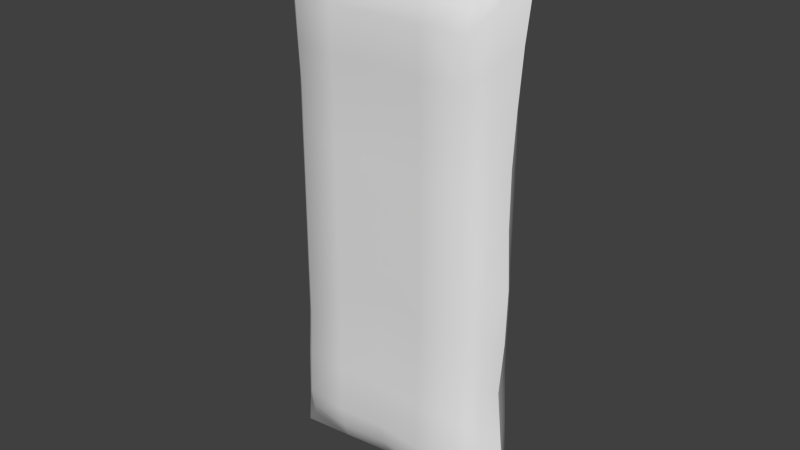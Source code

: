# Source: pillow_1.blend  (saved by Blender 2.74.0; exported with 4.5.12 LTS)
import bpy
from mathutils import Matrix  # noqa: F401  (used for matrix-valued properties, if any)

bpy.ops.wm.read_factory_settings(use_empty=True)
scene = bpy.context.scene
scene.name = 'Scene'

# ---- collections
col_collection_1 = bpy.data.collections.new('Collection 1'); scene.collection.children.link(col_collection_1)

# ---- materials (node trees are filled in below, after node groups)
mat_material = bpy.data.materials.new('Material')
mat_material.alpha_threshold = 0.0
mat_material.use_transparent_shadow = False
mat_material.roughness = 0.5
mat_material.line_color = (0.0, 0.0, 0.0, 1.0)

# ---- material node trees

# ---- world
world_world = bpy.data.worlds.new('World'); scene.world = world_world
world_world.color = (0.05088, 0.05088, 0.05088)
world_world.use_sun_shadow = False
world_world.sun_shadow_jitter_overblur = 0.0
world_world.cycles.sampling_method = 'MANUAL'
world_world.cycles.sample_map_resolution = 256

# ---- meshes
me_cube = bpy.data.meshes.new('Cube')
me_cube.from_pydata([(0.5747, 0.2296, -1.438), (-0.572, 0.2296, -1.438), (0.001369, 0.2296, -1.438), (-0.6663, 0.1361, -1.584), (0.2974, 0.2553, -1.445), (0.5747, 0.2296, 1.413), (-0.572, 0.2296, 1.413), (-0.2947, 0.2553, -1.445), (0.6691, 0.1361, -1.584), (0.001368, 0.2296, 1.413), (0.001369, 0.1428, -1.586), (0.6691, 0.1361, 1.557), (-0.2947, 0.2553, 1.42), (0.2974, 0.2553, 1.42), (-0.6663, 0.1361, 1.557), (0.001369, 0.1428, 1.56), (0.3472, 0.1691, 1.569), (-0.3445, 0.1691, 1.569), (0.3463, 0.1691, -1.595), (-0.3435, 0.1691, -1.595), (0.001368, 0.2282, 0.7327), (0.5747, 0.2296, -0.4349), (-0.572, 0.2296, -0.4349), (0.5782, 0.2389, -1.01), (-0.5754, 0.2389, -1.01), (-0.572, 0.2296, 0.4528), (0.5747, 0.2296, 0.4528), (0.5747, 0.2296, -0.1404), (-0.572, 0.2296, -0.1404), (0.001369, 0.2537, -1.302), (0.001369, 0.2281, -0.7216), (0.001368, 0.2296, 0.1618), (0.5747, 0.2296, 0.1618), (0.001368, 0.2296, -0.1404), (-0.572, 0.2296, 0.1618), (0.5743, 0.2286, 0.7327), (0.001368, 0.2296, 0.4528), (-0.5715, 0.2286, 0.7327), (0.001368, 0.2296, -0.4349), (0.001369, 0.2436, -1.012), (0.581, 0.2465, 1.282), (0.001368, 0.2429, 1.012), (-0.5783, 0.2465, 1.282), (-0.5786, 0.2473, -1.299), (0.5743, 0.2286, -0.7216), (0.5813, 0.2473, -1.299), (-0.5715, 0.2286, -0.7216), (0.578, 0.2385, 1.01), (0.001368, 0.2525, 1.285), (-0.5753, 0.2385, 1.01), (0.6814, 0.1606, 1.415), (0.6781, 0.1546, 1.114), (-0.2977, 0.2781, 1.288), (-0.2999, 0.2713, 1.012), (0.6715, 0.1418, 0.8064), (0.6725, 0.1426, 0.4986), (-0.2992, 0.2594, 0.7327), (-0.2992, 0.2608, 0.4528), (-0.6788, 0.1616, 1.415), (-0.6746, 0.1539, 1.113), (0.3004, 0.2781, 1.288), (0.3027, 0.2713, 1.012), (0.6724, 0.1425, 0.1784), (0.6732, 0.1432, -0.1541), (-0.2992, 0.2608, 0.1618), (-0.2992, 0.2608, -0.1404), (-0.6695, 0.1424, 0.8064), (-0.6699, 0.1427, 0.4986), (0.3019, 0.2594, 0.7327), (0.3019, 0.2608, 0.4528), (-0.6697, 0.1426, 0.1784), (-0.6697, 0.1426, -0.1541), (0.3019, 0.2608, 0.1618), (0.3019, 0.2608, -0.1404), (0.6846, 0.1652, -1.437), (0.6778, 0.1545, -1.114), (0.3019, 0.2594, -0.7216), (0.3019, 0.2608, -0.4349), (0.3001, 0.2792, -1.306), (0.3023, 0.2719, -1.013), (-0.2973, 0.2792, -1.306), (-0.2996, 0.2719, -1.013), (-0.6696, 0.1424, -0.7934), (-0.6696, 0.1425, -0.478), (-0.6784, 0.1611, -1.434), (-0.6757, 0.1553, -1.114), (-0.2992, 0.2594, -0.7216), (-0.2992, 0.2608, -0.4349), (0.6706, 0.1414, -0.7934), (0.6734, 0.1433, -0.478), (0.5747, -0.1769, -1.438), (-0.572, -0.1769, -1.438), (0.7933, 0.02637, -1.693), (0.001369, -0.1769, -1.438), (-0.8305, 0.02637, -1.781), (-0.6663, -0.08335, -1.584), (0.001369, 0.02637, -1.672), (0.2974, -0.2026, -1.445), (0.5747, -0.1769, 1.413), (-0.572, -0.1769, 1.413), (-0.2947, -0.2026, -1.445), (0.8279, 0.02637, 1.742), (0.6691, -0.08335, -1.584), (0.001368, -0.1769, 1.413), (-0.8796, 0.02637, 1.687), (0.001369, 0.02637, 1.697), (-0.3899, 0.02637, -1.74), (0.3926, 0.02637, -1.686), (0.001369, -0.09011, -1.586), (0.6691, -0.08335, 1.557), (-0.2947, -0.2025, 1.42), (0.2974, -0.2025, 1.42), (-0.6663, -0.08335, 1.557), (0.001369, -0.09011, 1.56), (0.3928, 0.02637, 1.712), (-0.3901, 0.02637, 1.727), (0.3472, -0.1164, 1.569), (-0.3445, -0.1164, 1.569), (0.3463, -0.1164, -1.595), (-0.3435, -0.1164, -1.595), (0.7249, 0.02637, 0.195), (0.001368, -0.1754, 0.7327), (0.5747, -0.1769, -0.4349), (-0.7542, 0.02637, 0.8801), (-0.572, -0.1769, -0.4349), (0.5782, -0.1861, -1.01), (-0.5754, -0.1861, -1.01), (-0.572, -0.1769, 0.4528), (0.5747, -0.1769, 0.4528), (0.5747, -0.1769, -0.1404), (-0.572, -0.1769, -0.1404), (0.7428, 0.02637, -1.217), (0.7349, 0.02637, -0.5211), (-0.8037, 0.02637, -1.597), (-0.7734, 0.02637, -0.8652), (0.001369, -0.201, -1.302), (0.001369, -0.1754, -0.7216), (0.001368, -0.1769, 0.1618), (0.7904, 0.02637, -1.554), (0.7086, 0.02637, -0.8654), (0.5747, -0.1769, 0.1618), (0.001368, -0.1769, -0.1404), (-0.572, -0.1769, 0.1618), (-0.7229, 0.02637, -0.1677), (-0.7228, 0.02637, 0.1951), (-0.7381, 0.02637, -0.5211), (-0.7795, 0.02637, -1.217), (0.5743, -0.1759, 0.7327), (0.001368, -0.1769, 0.4528), (-0.5715, -0.1759, 0.7327), (-0.7394, 0.02637, 0.5443), (0.7432, 0.02637, -0.1678), (0.001368, -0.1769, -0.4349), (0.001369, -0.1908, -1.012), (0.581, -0.1937, 1.282), (0.001368, -0.1901, 1.012), (-0.5783, -0.1937, 1.282), (-0.7596, 0.02637, 1.217), (-0.5786, -0.1945, -1.299), (0.7247, 0.02637, 0.5443), (0.5743, -0.1759, -0.7216), (0.5813, -0.1945, -1.299), (-0.5715, -0.1759, -0.7216), (0.7644, 0.02637, 1.217), (0.578, -0.1857, 1.01), (0.001368, -0.1998, 1.285), (-0.5753, -0.1857, 1.01), (-0.8257, 0.02637, 1.543), (0.7408, 0.02637, 0.88), (0.8037, 0.02637, 1.573), (0.6814, -0.1079, 1.415), (0.6781, -0.1019, 1.114), (-0.2977, -0.2254, 1.288), (-0.2999, -0.2186, 1.012), (0.6715, -0.08911, 0.8064), (0.6725, -0.0899, 0.4986), (-0.2992, -0.2066, 0.7327), (-0.2992, -0.208, 0.4528), (-0.6788, -0.1088, 1.415), (-0.6746, -0.1012, 1.113), (0.3004, -0.2254, 1.288), (0.3027, -0.2186, 1.012), (0.6724, -0.08981, 0.1784), (0.6732, -0.09047, -0.1541), (-0.2992, -0.208, 0.1618), (-0.2992, -0.208, -0.1404), (-0.6695, -0.08965, 0.8064), (-0.6699, -0.08998, 0.4986), (0.3019, -0.2066, 0.7327), (0.3019, -0.208, 0.4528), (-0.6697, -0.08985, 0.1784), (-0.6697, -0.08985, -0.1541), (0.3019, -0.208, 0.1618), (0.3019, -0.208, -0.1404), (0.6846, -0.1125, -1.437), (0.6778, -0.1017, -1.114), (0.3019, -0.2066, -0.7216), (0.3019, -0.208, -0.4349), (0.3001, -0.2265, -1.306), (0.3023, -0.2192, -1.013), (-0.2973, -0.2265, -1.306), (-0.2996, -0.2192, -1.013), (-0.6696, -0.08963, -0.7934), (-0.6696, -0.08974, -0.478), (-0.6784, -0.1083, -1.434), (-0.6757, -0.1026, -1.114), (-0.2992, -0.2066, -0.7216), (-0.2992, -0.208, -0.4349), (0.6706, -0.08862, -0.7934), (0.6734, -0.09059, -0.478)], [], [(19, 7, 2, 10), (87, 86, 46, 22), (77, 76, 30, 38), (57, 64, 34, 25), (55, 62, 32, 26), (81, 80, 43, 24), (70, 71, 143, 144), (79, 78, 29, 39), (75, 74, 45, 23), (83, 82, 134, 145), (131, 75, 88, 139), (121, 176, 177, 148), (154, 170, 109, 98), (49, 37, 66, 59), (164, 154, 180, 181), (11, 16, 114, 101), (9, 12, 17, 15), (13, 9, 15, 16), (12, 6, 14, 17), (42, 6, 12, 52), (169, 163, 51, 50), (147, 174, 171, 164), (67, 70, 144, 150), (69, 72, 31, 36), (96, 10, 18, 107), (170, 169, 101, 109), (8, 74, 138, 92), (81, 24, 46, 86), (27, 21, 77, 73), (44, 23, 79, 76), (85, 146, 134, 82), (62, 63, 27, 32), (4, 78, 45, 0), (60, 61, 41, 48), (29, 80, 81, 39), (7, 80, 29, 2), (167, 104, 14, 58), (46, 24, 85, 82), (56, 57, 25, 37), (64, 65, 28, 34), (3, 84, 43, 1), (138, 74, 75, 131), (39, 81, 86, 30), (96, 108, 119, 106), (72, 73, 33, 31), (43, 84, 85, 24), (139, 88, 89, 132), (30, 86, 87, 38), (94, 3, 19, 106), (209, 122, 160, 208), (199, 196, 136, 153), (205, 146, 133, 204), (203, 191, 143, 145), (94, 133, 84, 3), (46, 82, 83, 22), (1, 43, 80, 7), (45, 78, 79, 23), (2, 29, 78, 4), (44, 76, 77, 21), (0, 45, 74, 8), (28, 22, 83, 71), (26, 32, 72, 69), (66, 67, 150, 123), (18, 4, 0, 8), (25, 34, 70, 67), (36, 31, 64, 57), (5, 13, 16, 11), (58, 59, 157, 167), (59, 66, 123, 157), (33, 38, 87, 65), (16, 15, 105, 114), (42, 49, 59, 58), (107, 18, 8, 92), (15, 17, 115, 105), (68, 69, 36, 20), (52, 12, 9, 48), (31, 33, 65, 64), (87, 22, 28, 65), (60, 13, 5, 40), (89, 21, 27, 63), (54, 55, 26, 35), (3, 1, 7, 19), (50, 51, 47, 40), (41, 20, 56, 53), (48, 41, 53, 52), (163, 168, 54, 51), (53, 56, 37, 49), (58, 14, 6, 42), (151, 132, 89, 63), (77, 38, 33, 73), (48, 9, 13, 60), (17, 14, 104, 115), (120, 151, 63, 62), (159, 120, 62, 55), (35, 26, 69, 68), (168, 159, 55, 54), (37, 25, 67, 66), (52, 53, 49, 42), (10, 2, 4, 18), (47, 35, 68, 61), (32, 27, 73, 72), (34, 28, 71, 70), (61, 68, 20, 41), (75, 23, 44, 88), (207, 124, 162, 206), (197, 152, 136, 196), (142, 190, 191, 130), (195, 208, 160, 125), (184, 177, 127, 142), (175, 128, 140, 182), (201, 126, 158, 200), (190, 144, 143, 191), (199, 153, 135, 198), (195, 125, 161, 194), (203, 145, 134, 202), (131, 139, 208, 195), (151, 183, 209, 132), (50, 11, 101, 169), (179, 157, 123, 186), (106, 19, 10, 96), (166, 179, 186, 149), (118, 97, 93, 108), (51, 54, 35, 47), (128, 147, 188, 189), (175, 159, 168, 174), (137, 184, 185, 141), (159, 175, 182, 120), (117, 113, 105, 115), (120, 182, 183, 151), (110, 103, 113, 117), (116, 109, 101, 114), (178, 156, 99, 112), (175, 174, 147, 128), (209, 183, 129, 122), (165, 172, 173, 155), (174, 168, 163, 171), (112, 99, 110, 117), (103, 111, 116, 113), (171, 170, 154, 164), (156, 172, 110, 99), (171, 163, 169, 170), (104, 112, 117, 115), (90, 97, 118, 102), (179, 166, 156, 178), (111, 98, 109, 116), (157, 179, 178, 167), (20, 36, 57, 56), (187, 150, 144, 190), (107, 118, 108, 96), (102, 118, 107, 92), (190, 142, 127, 187), (186, 123, 150, 187), (89, 88, 44, 21), (138, 194, 102, 92), (201, 206, 162, 126), (122, 129, 193, 197), (125, 160, 196, 199), (205, 202, 134, 146), (183, 182, 140, 129), (161, 198, 97, 90), (181, 180, 165, 155), (135, 153, 201, 200), (135, 200, 100, 93), (167, 178, 112, 104), (126, 162, 202, 205), (177, 176, 149, 127), (185, 184, 142, 130), (158, 204, 95, 91), (138, 131, 195, 194), (153, 136, 206, 201), (119, 100, 91, 95), (193, 192, 137, 141), (158, 126, 205, 204), (139, 132, 209, 208), (106, 119, 95, 94), (136, 152, 207, 206), (79, 39, 30, 76), (85, 84, 133, 146), (83, 145, 143, 71), (40, 5, 11, 50), (204, 133, 94, 95), (162, 124, 203, 202), (200, 158, 91, 100), (161, 125, 199, 198), (198, 135, 93, 97), (160, 122, 197, 196), (194, 161, 90, 102), (124, 130, 191, 203), (140, 128, 189, 192), (148, 177, 184, 137), (192, 189, 148, 137), (113, 116, 114, 105), (141, 185, 207, 152), (149, 186, 187, 127), (189, 188, 121, 148), (172, 165, 103, 110), (207, 185, 130, 124), (180, 154, 98, 111), (155, 173, 176, 121), (176, 173, 166, 149), (197, 193, 141, 152), (165, 180, 111, 103), (173, 172, 156, 166), (147, 164, 181, 188), (129, 140, 192, 193), (188, 181, 155, 121), (40, 47, 61, 60), (119, 108, 93, 100)])
me_cube.polygons.foreach_set('use_smooth', [True] * 208)
_k = set([(8, 92), (11, 101), (15, 105), (16, 114), (17, 115), (58, 167), (59, 157), (66, 123), (67, 150), (70, 144), (71, 143), (82, 134), (83, 145), (84, 133), (85, 146), (92, 102), (92, 107), (92, 138), (94, 106), (94, 133), (96, 106), (96, 107), (101, 109), (101, 114), (101, 169), (104, 115), (104, 167), (105, 113), (105, 114), (105, 115), (114, 116), (115, 117), (120, 151), (120, 159), (123, 150), (123, 157), (123, 186), (131, 138), (131, 139), (132, 139), (132, 151), (133, 146), (133, 204), (134, 145), (134, 146), (134, 202), (143, 144), (143, 145), (143, 191), (144, 150), (144, 190), (145, 203), (146, 205), (150, 187), (157, 167), (157, 179), (159, 168), (163, 168), (163, 169), (167, 178)])
me_cube.attributes.new('sharp_edge', 'BOOLEAN', 'EDGE').data.foreach_set('value', [ (min(e.vertices), max(e.vertices)) in _k for e in me_cube.edges])
_uv = me_cube.uv_layers.new(name='UVMap')
_uv.uv.foreach_set('vector', [0.3384, 0.07265, 0.3246, 0.118, 0.2454, 0.1171, 0.245, 0.06955, 0.3286, 0.3873, 0.3278, 0.3096, 0.4028, 0.3083, 0.4039, 0.3866, 0.1646, 0.3879, 0.1649, 0.3101, 0.2463, 0.3103, 0.2466, 0.3878, 0.3296, 0.6288, 0.3294, 0.5497, 0.4048, 0.5495, 0.4048, 0.629, 0.05443, 0.6434, 0.05346, 0.5558, 0.08959, 0.5509, 0.09038, 0.6304, 0.3265, 0.2312, 0.3251, 0.1545, 0.3977, 0.155, 0.4008, 0.2298, 0.4409, 0.554, 0.4406, 0.463, 0.4756, 0.4591, 0.476, 0.5585, 0.1657, 0.2318, 0.1666, 0.1554, 0.2457, 0.1548, 0.2461, 0.2325, 0.05737, 0.202, 0.06468, 0.1184, 0.09484, 0.1562, 0.09152, 0.2306, 0.4398, 0.3744, 0.4384, 0.2881, 0.4805, 0.2675, 0.4766, 0.3621, 0.0202, 0.1729, 0.05737, 0.202, 0.05384, 0.2891, 0.02088, 0.2689, 0.7553, 0.6993, 0.6739, 0.7003, 0.6729, 0.6244, 0.7548, 0.6238, 0.9079, 0.8457, 0.9393, 0.8827, 0.9361, 0.9214, 0.9064, 0.8793, 0.4031, 0.7807, 0.4044, 0.7053, 0.4401, 0.7258, 0.4375, 0.8089, 0.9104, 0.7753, 0.9079, 0.8457, 0.8357, 0.8468, 0.8363, 0.7745, 0.06947, 0.9285, 0.1557, 0.9322, 0.1417, 0.986, 0.02226, 0.9848, 0.2487, 0.8883, 0.3278, 0.8868, 0.342, 0.9315, 0.2489, 0.935, 0.1697, 0.8874, 0.2487, 0.8883, 0.2489, 0.935, 0.1557, 0.9322, 0.3278, 0.8868, 0.399, 0.8852, 0.4284, 0.9278, 0.342, 0.9315, 0.4006, 0.8513, 0.399, 0.8852, 0.3278, 0.8868, 0.3281, 0.8523, 0.0222, 0.9378, 0.01954, 0.8405, 0.05957, 0.8108, 0.06587, 0.8899, 0.9117, 0.6999, 0.9476, 0.7204, 0.9447, 0.8036, 0.9104, 0.7753, 0.4409, 0.6416, 0.4409, 0.554, 0.476, 0.5585, 0.478, 0.6543, 0.1656, 0.6296, 0.165, 0.5504, 0.2472, 0.55, 0.2476, 0.629, 0.2444, 0.02986, 0.245, 0.06955, 0.1523, 0.07484, 0.1374, 0.03056, 0.9393, 0.8827, 0.9834, 0.9302, 0.9839, 0.9772, 0.9361, 0.9214, 0.06857, 0.07986, 0.06468, 0.1184, 0.02371, 0.08107, 0.02945, 0.04344, 0.3265, 0.2312, 0.4008, 0.2298, 0.4028, 0.3083, 0.3278, 0.3096, 0.08918, 0.4682, 0.08919, 0.3877, 0.1646, 0.3879, 0.1647, 0.468, 0.0897, 0.3093, 0.09152, 0.2306, 0.1657, 0.2318, 0.1649, 0.3101, 0.435, 0.2013, 0.4781, 0.1718, 0.4805, 0.2675, 0.4384, 0.2881, 0.05346, 0.5558, 0.05296, 0.4646, 0.08918, 0.4682, 0.08959, 0.5509, 0.1667, 0.1193, 0.1666, 0.1554, 0.09484, 0.1562, 0.09683, 0.1212, 0.1691, 0.8529, 0.1677, 0.7805, 0.2483, 0.7793, 0.2486, 0.8527, 0.2457, 0.1548, 0.3251, 0.1545, 0.3265, 0.2312, 0.2461, 0.2325, 0.3246, 0.118, 0.3251, 0.1545, 0.2457, 0.1548, 0.2454, 0.1171, 0.4823, 0.9294, 0.49, 0.9708, 0.4284, 0.9278, 0.432, 0.8888, 0.4028, 0.3083, 0.4008, 0.2298, 0.435, 0.2013, 0.4384, 0.2881, 0.3294, 0.7047, 0.3296, 0.6288, 0.4048, 0.629, 0.4044, 0.7053, 0.3294, 0.5497, 0.3291, 0.4674, 0.4045, 0.467, 0.4048, 0.5495, 0.4252, 0.0765, 0.4288, 0.1172, 0.3977, 0.155, 0.3958, 0.1193, 0.02371, 0.08107, 0.06468, 0.1184, 0.05737, 0.202, 0.0202, 0.1729, 0.2461, 0.2325, 0.3265, 0.2312, 0.3278, 0.3096, 0.2463, 0.3103, 0.7518, 0.02462, 0.7516, 0.0643, 0.6583, 0.06838, 0.6434, 0.01428, 0.165, 0.5504, 0.1647, 0.468, 0.2469, 0.4678, 0.2472, 0.55, 0.3977, 0.155, 0.4288, 0.1172, 0.435, 0.2013, 0.4008, 0.2298, 0.02088, 0.2689, 0.05384, 0.2891, 0.05301, 0.3757, 0.01679, 0.3636, 0.2463, 0.3103, 0.3278, 0.3096, 0.3286, 0.3873, 0.2466, 0.3878, 0.4738, 0.01702, 0.4252, 0.0765, 0.3384, 0.07265, 0.3527, 0.0184, 0.9468, 0.3685, 0.9107, 0.3808, 0.9094, 0.3024, 0.945, 0.2819, 0.8326, 0.2257, 0.8342, 0.304, 0.7528, 0.305, 0.7522, 0.2273, 0.563, 0.198, 0.5196, 0.169, 0.5233, 0.06516, 0.5683, 0.1139, 0.56, 0.3712, 0.5601, 0.4598, 0.5251, 0.4562, 0.523, 0.3593, 0.4738, 0.01702, 0.4733, 0.06802, 0.4288, 0.1172, 0.4252, 0.0765, 0.4028, 0.3083, 0.4384, 0.2881, 0.4398, 0.3744, 0.4039, 0.3866, 0.3958, 0.1193, 0.3977, 0.155, 0.3251, 0.1545, 0.3246, 0.118, 0.09484, 0.1562, 0.1666, 0.1554, 0.1657, 0.2318, 0.09152, 0.2306, 0.2454, 0.1171, 0.2457, 0.1548, 0.1666, 0.1554, 0.1667, 0.1193, 0.0897, 0.3093, 0.1649, 0.3101, 0.1646, 0.3879, 0.08919, 0.3877, 0.09683, 0.1212, 0.09484, 0.1562, 0.06468, 0.1184, 0.06857, 0.07986, 0.4045, 0.467, 0.4039, 0.3866, 0.4398, 0.3744, 0.4406, 0.463, 0.09038, 0.6304, 0.08959, 0.5509, 0.165, 0.5504, 0.1656, 0.6296, 0.4401, 0.7258, 0.4409, 0.6416, 0.478, 0.6543, 0.4791, 0.7464, 0.1523, 0.07484, 0.1667, 0.1193, 0.09683, 0.1212, 0.06857, 0.07986, 0.4048, 0.629, 0.4048, 0.5495, 0.4409, 0.554, 0.4409, 0.6416, 0.2476, 0.629, 0.2472, 0.55, 0.3294, 0.5497, 0.3296, 0.6288, 0.09868, 0.8862, 0.1697, 0.8874, 0.1557, 0.9322, 0.06947, 0.9285, 0.432, 0.8888, 0.4375, 0.8089, 0.4777, 0.8381, 0.4823, 0.9294, 0.4375, 0.8089, 0.4401, 0.7258, 0.4791, 0.7464, 0.4777, 0.8381, 0.2469, 0.4678, 0.2466, 0.3878, 0.3286, 0.3873, 0.3291, 0.4674, 0.1557, 0.9322, 0.2489, 0.935, 0.2491, 0.9843, 0.1417, 0.986, 0.4006, 0.8513, 0.4031, 0.7807, 0.4375, 0.8089, 0.432, 0.8888, 0.1374, 0.03056, 0.1523, 0.07484, 0.06857, 0.07986, 0.02945, 0.04344, 0.2489, 0.935, 0.342, 0.9315, 0.3567, 0.9882, 0.2491, 0.9843, 0.1665, 0.7054, 0.1656, 0.6296, 0.2476, 0.629, 0.2479, 0.7046, 0.3281, 0.8523, 0.3278, 0.8868, 0.2487, 0.8883, 0.2486, 0.8527, 0.2472, 0.55, 0.2469, 0.4678, 0.3291, 0.4674, 0.3294, 0.5497, 0.3286, 0.3873, 0.4039, 0.3866, 0.4045, 0.467, 0.3291, 0.4674, 0.1691, 0.8529, 0.1697, 0.8874, 0.09868, 0.8862, 0.0968, 0.8525, 0.05301, 0.3757, 0.08919, 0.3877, 0.08918, 0.4682, 0.05296, 0.4646, 0.05589, 0.7276, 0.05443, 0.6434, 0.09038, 0.6304, 0.09149, 0.7067, 0.4252, 0.0765, 0.3958, 0.1193, 0.3246, 0.118, 0.3384, 0.07265, 0.06587, 0.8899, 0.05957, 0.8108, 0.09359, 0.7821, 0.0968, 0.8525, 0.2483, 0.7793, 0.2479, 0.7046, 0.3294, 0.7047, 0.3289, 0.7798, 0.2486, 0.8527, 0.2483, 0.7793, 0.3289, 0.7798, 0.3281, 0.8523, 0.01954, 0.8405, 0.01945, 0.7486, 0.05589, 0.7276, 0.05957, 0.8108, 0.3289, 0.7798, 0.3294, 0.7047, 0.4044, 0.7053, 0.4031, 0.7807, 0.432, 0.8888, 0.4284, 0.9278, 0.399, 0.8852, 0.4006, 0.8513, 0.01554, 0.4609, 0.01679, 0.3636, 0.05301, 0.3757, 0.05296, 0.4646, 0.1646, 0.3879, 0.2466, 0.3878, 0.2469, 0.4678, 0.1647, 0.468, 0.2486, 0.8527, 0.2487, 0.8883, 0.1697, 0.8874, 0.1691, 0.8529, 0.342, 0.9315, 0.4284, 0.9278, 0.49, 0.9708, 0.3567, 0.9882, 0.01849, 0.5606, 0.01554, 0.4609, 0.05296, 0.4646, 0.05346, 0.5558, 0.01967, 0.6564, 0.01849, 0.5606, 0.05346, 0.5558, 0.05443, 0.6434, 0.09149, 0.7067, 0.09038, 0.6304, 0.1656, 0.6296, 0.1665, 0.7054, 0.01945, 0.7486, 0.01967, 0.6564, 0.05443, 0.6434, 0.05589, 0.7276, 0.4044, 0.7053, 0.4048, 0.629, 0.4409, 0.6416, 0.4401, 0.7258, 0.3281, 0.8523, 0.3289, 0.7798, 0.4031, 0.7807, 0.4006, 0.8513, 0.245, 0.06955, 0.2454, 0.1171, 0.1667, 0.1193, 0.1523, 0.07484, 0.09359, 0.7821, 0.09149, 0.7067, 0.1665, 0.7054, 0.1677, 0.7805, 0.08959, 0.5509, 0.08918, 0.4682, 0.1647, 0.468, 0.165, 0.5504, 0.4048, 0.5495, 0.4045, 0.467, 0.4406, 0.463, 0.4409, 0.554, 0.1677, 0.7805, 0.1665, 0.7054, 0.2479, 0.7046, 0.2483, 0.7793, 0.05737, 0.202, 0.09152, 0.2306, 0.0897, 0.3093, 0.05384, 0.2891, 0.6713, 0.3829, 0.596, 0.383, 0.5963, 0.3047, 0.6713, 0.3052, 0.8353, 0.3818, 0.7533, 0.3825, 0.7528, 0.305, 0.8342, 0.304, 0.5968, 0.5459, 0.5607, 0.5507, 0.5601, 0.4598, 0.5963, 0.4634, 0.9406, 0.1947, 0.945, 0.2819, 0.9094, 0.3024, 0.9067, 0.2237, 0.6722, 0.5453, 0.6729, 0.6244, 0.5976, 0.6254, 0.5968, 0.5459, 0.9481, 0.6361, 0.9121, 0.6235, 0.912, 0.544, 0.9482, 0.5485, 0.6717, 0.2268, 0.5974, 0.2262, 0.5998, 0.1514, 0.6724, 0.1501, 0.5607, 0.5507, 0.5257, 0.5556, 0.5251, 0.4562, 0.5601, 0.4598, 0.8326, 0.2257, 0.7522, 0.2273, 0.7518, 0.1496, 0.8308, 0.1493, 0.9406, 0.1947, 0.9067, 0.2237, 0.9026, 0.1494, 0.9324, 0.1113, 0.56, 0.3712, 0.523, 0.3593, 0.5182, 0.2647, 0.5605, 0.2848, 0.9775, 0.1653, 0.9778, 0.2613, 0.945, 0.2819, 0.9406, 0.1947, 0.9851, 0.4532, 0.9477, 0.4573, 0.9468, 0.3685, 0.9829, 0.356, 0.06587, 0.8899, 0.06947, 0.9285, 0.02226, 0.9848, 0.0222, 0.9378, 0.5668, 0.8057, 0.5269, 0.8353, 0.5245, 0.7436, 0.5633, 0.7225, 0.3527, 0.0184, 0.3384, 0.07265, 0.245, 0.06955, 0.2444, 0.02986, 0.6009, 0.777, 0.5668, 0.8057, 0.5633, 0.7225, 0.5988, 0.7017, 0.8443, 0.06863, 0.8304, 0.1132, 0.7517, 0.1119, 0.7516, 0.0643, 0.05957, 0.8108, 0.05589, 0.7276, 0.09149, 0.7067, 0.09359, 0.7821, 0.9121, 0.6235, 0.9117, 0.6999, 0.8367, 0.6993, 0.8368, 0.6235, 0.9481, 0.6361, 0.983, 0.6488, 0.9842, 0.741, 0.9476, 0.7204, 0.7544, 0.5447, 0.6722, 0.5453, 0.6716, 0.463, 0.7538, 0.4625, 0.983, 0.6488, 0.9481, 0.6361, 0.9482, 0.5485, 0.9832, 0.553, 0.6636, 0.9272, 0.7567, 0.9298, 0.757, 0.979, 0.6495, 0.9841, 0.9832, 0.553, 0.9482, 0.5485, 0.9477, 0.4573, 0.9851, 0.4532, 0.6773, 0.8824, 0.7564, 0.883, 0.7567, 0.9298, 0.6636, 0.9272, 0.8498, 0.9259, 0.9361, 0.9214, 0.9839, 0.9772, 0.8645, 0.9797, 0.5731, 0.8855, 0.6041, 0.8477, 0.6061, 0.8815, 0.5772, 0.9244, 0.9481, 0.6361, 0.9476, 0.7204, 0.9117, 0.6999, 0.9121, 0.6235, 0.9468, 0.3685, 0.9477, 0.4573, 0.9116, 0.4613, 0.9107, 0.3808, 0.7562, 0.8475, 0.6766, 0.8479, 0.6751, 0.7754, 0.7557, 0.774, 0.9476, 0.7204, 0.9842, 0.741, 0.9851, 0.8329, 0.9447, 0.8036, 0.5772, 0.9244, 0.6061, 0.8815, 0.6773, 0.8824, 0.6636, 0.9272, 0.7564, 0.883, 0.8354, 0.8813, 0.8498, 0.9259, 0.7567, 0.9298, 0.9447, 0.8036, 0.9393, 0.8827, 0.9079, 0.8457, 0.9104, 0.7753, 0.6041, 0.8477, 0.6766, 0.8479, 0.6773, 0.8824, 0.6061, 0.8815, 0.9447, 0.8036, 0.9851, 0.8329, 0.9834, 0.9302, 0.9393, 0.8827, 0.516, 0.9681, 0.5772, 0.9244, 0.6636, 0.9272, 0.6495, 0.9841, 0.9003, 0.1144, 0.8304, 0.1132, 0.8443, 0.06863, 0.9281, 0.07278, 0.5668, 0.8057, 0.6009, 0.777, 0.6041, 0.8477, 0.5731, 0.8855, 0.8354, 0.8813, 0.9064, 0.8793, 0.9361, 0.9214, 0.8498, 0.9259, 0.5269, 0.8353, 0.5668, 0.8057, 0.5731, 0.8855, 0.5232, 0.9266, 0.2479, 0.7046, 0.2476, 0.629, 0.3296, 0.6288, 0.3294, 0.7047, 0.5617, 0.6384, 0.5247, 0.6515, 0.5257, 0.5556, 0.5607, 0.5507, 0.8588, 0.0242, 0.8443, 0.06863, 0.7516, 0.0643, 0.7518, 0.02462, 0.9281, 0.07278, 0.8443, 0.06863, 0.8588, 0.0242, 0.9669, 0.03595, 0.5607, 0.5507, 0.5968, 0.5459, 0.5976, 0.6254, 0.5617, 0.6384, 0.5633, 0.7225, 0.5245, 0.7436, 0.5247, 0.6515, 0.5617, 0.6384, 0.05301, 0.3757, 0.05384, 0.2891, 0.0897, 0.3093, 0.08919, 0.3877, 0.973, 0.07352, 0.9324, 0.1113, 0.9281, 0.07278, 0.9669, 0.03595, 0.6717, 0.2268, 0.6713, 0.3052, 0.5963, 0.3047, 0.5974, 0.2262, 0.9107, 0.3808, 0.9116, 0.4613, 0.8361, 0.4619, 0.8353, 0.3818, 0.9067, 0.2237, 0.9094, 0.3024, 0.8342, 0.304, 0.8326, 0.2257, 0.563, 0.198, 0.5605, 0.2848, 0.5182, 0.2647, 0.5196, 0.169, 0.9477, 0.4573, 0.9482, 0.5485, 0.912, 0.544, 0.9116, 0.4613, 0.9026, 0.1494, 0.8308, 0.1493, 0.8304, 0.1132, 0.9003, 0.1144, 0.8363, 0.7745, 0.8357, 0.8468, 0.7562, 0.8475, 0.7557, 0.774, 0.7518, 0.1496, 0.7522, 0.2273, 0.6717, 0.2268, 0.6724, 0.1501, 0.7518, 0.1496, 0.6724, 0.1501, 0.6725, 0.1136, 0.7517, 0.1119, 0.5232, 0.9266, 0.5731, 0.8855, 0.5772, 0.9244, 0.516, 0.9681, 0.5974, 0.2262, 0.5963, 0.3047, 0.5605, 0.2848, 0.563, 0.198, 0.6729, 0.6244, 0.6739, 0.7003, 0.5988, 0.7017, 0.5976, 0.6254, 0.6716, 0.463, 0.6722, 0.5453, 0.5968, 0.5459, 0.5963, 0.4634, 0.5998, 0.1514, 0.5683, 0.1139, 0.5715, 0.07313, 0.6013, 0.1156, 0.973, 0.07352, 0.9775, 0.1653, 0.9406, 0.1947, 0.9324, 0.1113, 0.7522, 0.2273, 0.7528, 0.305, 0.6713, 0.3052, 0.6717, 0.2268, 0.6583, 0.06838, 0.6725, 0.1136, 0.6013, 0.1156, 0.5715, 0.07313, 0.8361, 0.4619, 0.8366, 0.5443, 0.7544, 0.5447, 0.7538, 0.4625, 0.5998, 0.1514, 0.5974, 0.2262, 0.563, 0.198, 0.5683, 0.1139, 0.9778, 0.2613, 0.9829, 0.356, 0.9468, 0.3685, 0.945, 0.2819, 0.6434, 0.01428, 0.6583, 0.06838, 0.5715, 0.07313, 0.5222, 0.01416, 0.7528, 0.305, 0.7533, 0.3825, 0.6713, 0.3829, 0.6713, 0.3052, 0.1657, 0.2318, 0.2461, 0.2325, 0.2463, 0.3103, 0.1649, 0.3101, 0.435, 0.2013, 0.4288, 0.1172, 0.4733, 0.06802, 0.4781, 0.1718, 0.4398, 0.3744, 0.4766, 0.3621, 0.4756, 0.4591, 0.4406, 0.463, 0.0968, 0.8525, 0.09868, 0.8862, 0.06947, 0.9285, 0.06587, 0.8899, 0.5683, 0.1139, 0.5233, 0.06516, 0.5222, 0.01416, 0.5715, 0.07313, 0.5963, 0.3047, 0.596, 0.383, 0.56, 0.3712, 0.5605, 0.2848, 0.6724, 0.1501, 0.5998, 0.1514, 0.6013, 0.1156, 0.6725, 0.1136, 0.9026, 0.1494, 0.9067, 0.2237, 0.8326, 0.2257, 0.8308, 0.1493, 0.8308, 0.1493, 0.7518, 0.1496, 0.7517, 0.1119, 0.8304, 0.1132, 0.9094, 0.3024, 0.9107, 0.3808, 0.8353, 0.3818, 0.8342, 0.304, 0.9324, 0.1113, 0.9026, 0.1494, 0.9003, 0.1144, 0.9281, 0.07278, 0.596, 0.383, 0.5963, 0.4634, 0.5601, 0.4598, 0.56, 0.3712, 0.912, 0.544, 0.9121, 0.6235, 0.8368, 0.6235, 0.8366, 0.5443, 0.7548, 0.6238, 0.6729, 0.6244, 0.6722, 0.5453, 0.7544, 0.5447, 0.8366, 0.5443, 0.8368, 0.6235, 0.7548, 0.6238, 0.7544, 0.5447, 0.7567, 0.9298, 0.8498, 0.9259, 0.8645, 0.9797, 0.757, 0.979, 0.7538, 0.4625, 0.6716, 0.463, 0.6713, 0.3829, 0.7533, 0.3825, 0.5988, 0.7017, 0.5633, 0.7225, 0.5617, 0.6384, 0.5976, 0.6254, 0.8368, 0.6235, 0.8367, 0.6993, 0.7553, 0.6993, 0.7548, 0.6238, 0.6766, 0.8479, 0.7562, 0.8475, 0.7564, 0.883, 0.6773, 0.8824, 0.6713, 0.3829, 0.6716, 0.463, 0.5963, 0.4634, 0.596, 0.383, 0.8357, 0.8468, 0.9079, 0.8457, 0.9064, 0.8793, 0.8354, 0.8813, 0.7557, 0.774, 0.6751, 0.7754, 0.6739, 0.7003, 0.7553, 0.6993, 0.6739, 0.7003, 0.6751, 0.7754, 0.6009, 0.777, 0.5988, 0.7017, 0.8353, 0.3818, 0.8361, 0.4619, 0.7538, 0.4625, 0.7533, 0.3825, 0.7562, 0.8475, 0.8357, 0.8468, 0.8354, 0.8813, 0.7564, 0.883, 0.6751, 0.7754, 0.6766, 0.8479, 0.6041, 0.8477, 0.6009, 0.777, 0.9117, 0.6999, 0.9104, 0.7753, 0.8363, 0.7745, 0.8367, 0.6993, 0.9116, 0.4613, 0.912, 0.544, 0.8366, 0.5443, 0.8361, 0.4619, 0.8367, 0.6993, 0.8363, 0.7745, 0.7557, 0.774, 0.7553, 0.6993, 0.0968, 0.8525, 0.09359, 0.7821, 0.1677, 0.7805, 0.1691, 0.8529, 0.6583, 0.06838, 0.7516, 0.0643, 0.7517, 0.1119, 0.6725, 0.1136])
me_cube.materials.append(mat_material)
me_cube.use_remesh_preserve_volume = False
me_cube.use_remesh_preserve_attributes = False
me_cube.use_mirror_vertex_groups = False
me_cube.update()
arm_armature_001 = bpy.data.armatures.new('Armature.001')  # bones are not reproduced

# ---- objects
ob_armature_001 = bpy.data.objects.new('Armature.001', arm_armature_001)
ob_cube = bpy.data.objects.new('Cube', me_cube)

# ---- transforms, parenting, visibility, modifiers, constraints
ob_armature_001.location = (0.0, 0.0, 0.0)
ob_armature_001.show_in_front = True
ob_armature_001.lineart.crease_threshold = 0.0
ob_cube.parent = ob_armature_001
ob_cube.location = (-0.008869, -0.0005388, 0.02347)
ob_cube.lock_rotations_4d = False
ob_cube.empty_display_type = 'ARROWS'
ob_cube.lineart.crease_threshold = 0.0
_vg = ob_cube.vertex_groups.new(name='Bone')
for _i, _w in zip([0, 1, 2, 3, 4, 7, 8, 10, 18, 19, 21, 22, 23, 24, 25, 26, 27, 28, 29, 30, 31, 32, 33, 34, 35, 36, 37, 38, 39, 43, 44, 45, 46, 54, 55, 56, 57, 62, 63, 64, 65, 66, 67, 69, 70, 71, 72, 73, 74, 75, 76, 77, 78, 79, 80, 81, 82, 83, 84, 85, 86, 87, 88, 89, 90, 91, 92, 93, 94, 95, 96, 97, 100, 102, 106, 107, 108, 118, 119, 120, 122, 123, 124, 125, 126, 127, 128, 129, 130, 131, 132, 133, 134, 135, 136, 137, 138, 139, 140, 141, 142, 143, 144, 145, 146, 147, 149, 150, 151, 152, 153, 158, 159, 160, 161, 162, 168, 174, 175, 177, 182, 183, 184, 185, 186, 187, 189, 190, 191, 192, 193, 194, 195, 196, 197, 198, 199, 200, 201, 202, 203, 204, 205, 206, 207, 208, 209], [0.9958, 0.9952, 0.9994, 0.9963, 0.998, 0.9976, 0.997, 0.9997, 0.9984, 0.998, 0.893, 0.8886, 0.9837, 0.9826, 0.1114, 0.1086, 0.724, 0.715, 0.999, 0.9931, 0.1242, 0.2807, 0.8763, 0.2829, 0.03565, 0.001279, 0.03883, 0.9748, 0.9975, 0.993, 0.9597, 0.9935, 0.9571, 0.02147, 0.09881, 0.0009789, 0.07269, 0.2736, 0.7274, 0.2271, 0.7712, 0.02488, 0.1014, 0.06961, 0.2746, 0.7206, 0.2228, 0.7802, 0.9954, 0.9882, 0.9773, 0.932, 0.9968, 0.9918, 0.9964, 0.991, 0.9622, 0.9, 0.9945, 0.9876, 0.9752, 0.9277, 0.9648, 0.903, 0.9959, 0.9952, 0.9972, 0.9997, 0.9973, 0.9962, 0.9998, 0.9982, 0.9979, 0.997, 0.9981, 0.9984, 0.9998, 0.9985, 0.9982, 0.2616, 0.8933, 0.008951, 0.8918, 0.984, 0.9836, 0.1097, 0.108, 0.7228, 0.7156, 0.9922, 0.9126, 0.9964, 0.972, 0.9994, 0.9962, 0.08777, 0.9974, 0.9723, 0.2759, 0.9124, 0.2809, 0.7336, 0.2606, 0.9113, 0.9899, 0.0318, 0.03711, 0.0871, 0.7383, 0.9856, 0.9986, 0.9932, 0.08502, 0.9604, 0.9936, 0.9574, 0.005023, 0.02134, 0.0977, 0.06727, 0.272, 0.7267, 0.2177, 0.7818, 0.02424, 0.1008, 0.06387, 0.2739, 0.7211, 0.2117, 0.7884, 0.9954, 0.9883, 0.9795, 0.9367, 0.9972, 0.9926, 0.9969, 0.992, 0.9629, 0.9004, 0.9945, 0.9875, 0.9774, 0.9336, 0.965, 0.9031]): _vg.add([_i], _w, 'REPLACE')
_vg = ob_cube.vertex_groups.new(name='Bone.001')
for _i, _w in zip([5, 6, 9, 11, 12, 13, 14, 15, 16, 17, 20, 21, 22, 25, 26, 27, 28, 31, 32, 33, 34, 35, 36, 37, 38, 40, 41, 42, 44, 46, 47, 48, 49, 50, 51, 52, 53, 54, 55, 56, 57, 58, 59, 60, 61, 62, 63, 64, 65, 66, 67, 68, 69, 70, 71, 72, 73, 77, 82, 83, 87, 88, 89, 98, 99, 101, 103, 104, 105, 109, 110, 111, 112, 113, 114, 115, 116, 117, 120, 121, 122, 123, 124, 127, 128, 129, 130, 132, 134, 137, 139, 140, 141, 142, 143, 144, 145, 147, 148, 149, 150, 151, 154, 155, 156, 157, 159, 160, 162, 163, 164, 165, 166, 167, 168, 169, 170, 171, 172, 173, 174, 175, 176, 177, 178, 179, 180, 181, 182, 183, 184, 185, 186, 187, 188, 189, 190, 191, 192, 193, 197, 202, 203, 207, 208, 209], [0.9948, 0.9947, 0.9993, 0.9966, 0.9974, 0.9976, 0.9958, 0.9998, 0.9981, 0.9979, 0.9927, 0.107, 0.1114, 0.8886, 0.8914, 0.276, 0.285, 0.8758, 0.7193, 0.1237, 0.7171, 0.9572, 0.9744, 0.9556, 0.000359, 0.9923, 0.9973, 0.9921, 0.0306, 0.03576, 0.9828, 0.9989, 0.9821, 0.9948, 0.9872, 0.9961, 0.9905, 0.9643, 0.9012, 0.9745, 0.9273, 0.9942, 0.9861, 0.9963, 0.9911, 0.7264, 0.2726, 0.7729, 0.2288, 0.9626, 0.8986, 0.976, 0.9304, 0.7254, 0.2794, 0.7772, 0.2198, 0.06798, 0.02561, 0.1, 0.07233, 0.02045, 0.09701, 0.9953, 0.9949, 0.9978, 0.9996, 0.9954, 0.9998, 0.9965, 0.9976, 0.9978, 0.9958, 0.9999, 0.9983, 0.9981, 0.9982, 0.998, 0.7384, 0.9961, 0.1067, 0.9705, 0.1082, 0.8903, 0.892, 0.2772, 0.2844, 0.08742, 0.005949, 0.9122, 0.00533, 0.7241, 0.08755, 0.7191, 0.2664, 0.7394, 0.08872, 0.9591, 0.9853, 0.9564, 0.9129, 0.2617, 0.9931, 0.9985, 0.9923, 0.99, 0.915, 0.02917, 0.0351, 0.9914, 0.983, 0.9993, 0.9824, 0.9954, 0.9725, 0.9971, 0.9947, 0.9875, 0.9964, 0.9914, 0.9643, 0.9023, 0.9768, 0.9327, 0.9943, 0.9863, 0.9969, 0.9921, 0.728, 0.2733, 0.7823, 0.2182, 0.9629, 0.8992, 0.9786, 0.9361, 0.7261, 0.2789, 0.7883, 0.2116, 0.06327, 0.02415, 0.09964, 0.06644, 0.01993, 0.0969]): _vg.add([_i], _w, 'REPLACE')
_m = ob_cube.modifiers.new('Armature', 'ARMATURE')
_m = ob_cube.modifiers.new('Armature.001', 'ARMATURE')
_m.object = ob_armature_001

# ---- collection membership
col_collection_1.objects.link(ob_armature_001)
col_collection_1.objects.link(ob_cube)

# ---- scene / render settings (as saved in the file)
scene.frame_start = 247; scene.frame_end = 250; scene.frame_set(148)
scene.render.engine = 'BLENDER_EEVEE_NEXT'
scene.render.resolution_percentage = 50
scene.render.dither_intensity = 0.0
scene.cycles.use_denoising = False
scene.cycles.samples = 10
scene.cycles.sampling_pattern = 'TABULATED_SOBOL'
scene.cycles.light_sampling_threshold = 0.0
scene.cycles.use_adaptive_sampling = False
scene.cycles.use_light_tree = False
scene.cycles.blur_glossy = 0.0
scene.cycles.pixel_filter_type = 'GAUSSIAN'
scene.cycles.sample_clamp_indirect = 0.0
scene.view_settings.view_transform = 'Standard'
bpy.context.view_layer.update()

# ---- added for rendering (the .blend has no active camera and no usable light): camera, sun
cam_auto = bpy.data.cameras.new('AutoCamera')
cam_auto.lens = 50.0
cam_auto.sensor_width = 36.0
cam_auto.clip_end = 1000.0
ob_auto_camera = bpy.data.objects.new('AutoCamera', cam_auto)
scene.collection.objects.link(ob_auto_camera)
ob_auto_camera.location = (3.61735, -4.35665, 2.92566)
ob_auto_camera.rotation_euler = (1.09748, -7.21219e-08, 0.694738)
scene.camera = ob_auto_camera
light_auto_sun = bpy.data.lights.new('AutoSun', 'SUN')
light_auto_sun.energy = 3.0
light_auto_sun.angle = 0.0523599
ob_auto_sun = bpy.data.objects.new('AutoSun', light_auto_sun)
scene.collection.objects.link(ob_auto_sun)
ob_auto_sun.rotation_euler = (0.872665, 0.174533, 0.523599)
bpy.context.view_layer.update()
